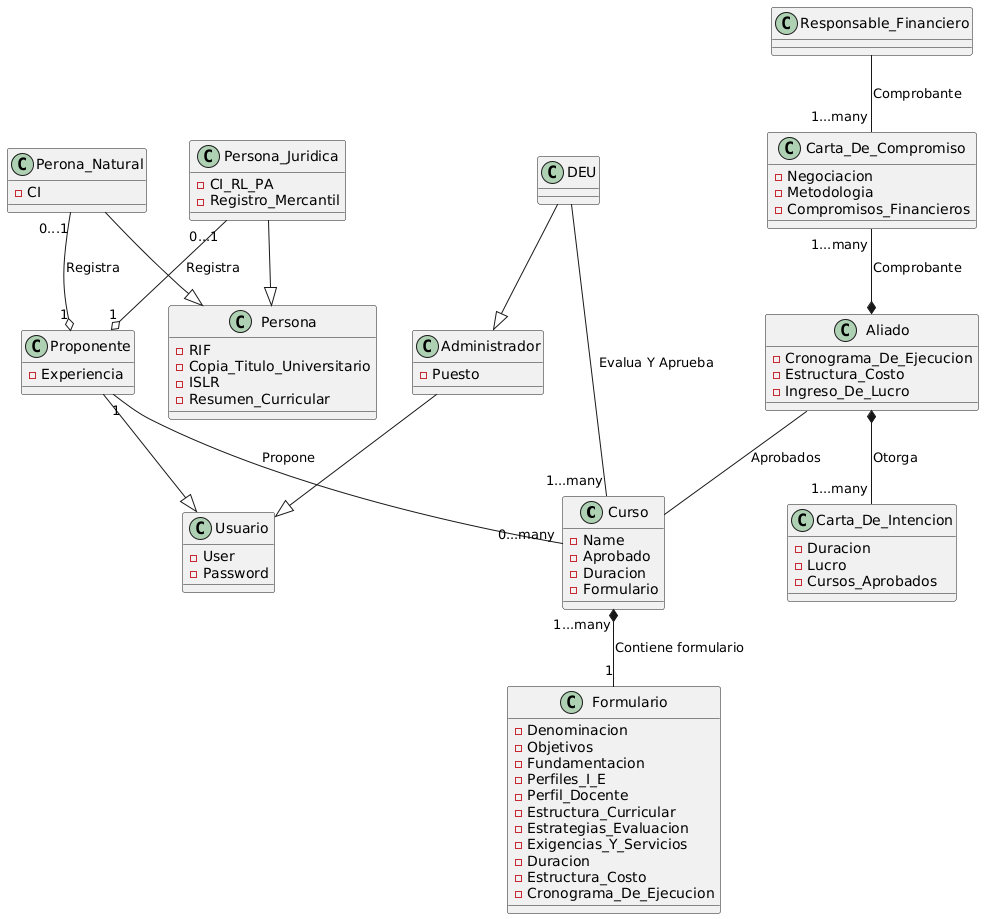

The diagram above was rendered by PlantUML. Its source (embedded in the PNG):
@startuml
class Curso{

    - Name
    - Aprobado
    - Duracion
    - Formulario

}

class Persona{

    - RIF
    - Copia_Titulo_Universitario
    - ISLR
    - Resumen_Curricular

}

class Perona_Natural{

    - CI

}

class Persona_Juridica{

    - CI_RL_PA
    - Registro_Mercantil

}

class Proponente{

    - Experiencia

}

class Formulario{

    -Denominacion
    -Objetivos
    -Fundamentacion
    -Perfiles_I_E
    -Perfil_Docente
    -Estructura_Curricular
    -Estrategias_Evaluacion
    -Exigencias_Y_Servicios
    -Duracion
    -Estructura_Costo
    -Cronograma_De_Ejecucion

}

class Administrador{

    -Puesto

}

class DEU{

}

class Aliado{

    - Cronograma_De_Ejecucion
    - Estructura_Costo
    - Ingreso_De_Lucro

}

class Carta_De_Intencion{

    - Duracion
    - Lucro
    - Cursos_Aprobados

}

class Carta_De_Compromiso{

    - Negociacion
    - Metodologia
    - Compromisos_Financieros

}

class Responsable_Financiero{

}

class Usuario{

    - User
    - Password

}

Proponente --|> Usuario
Administrador --|> Usuario

Perona_Natural --|> Persona
Persona_Juridica --|> Persona

Perona_Natural "0...1" --o "1" Proponente : Registra
Persona_Juridica "0...1" --o "1" Proponente : Registra

Proponente "1" -- "0...many"Curso : Propone
Curso "1...many" *-- "1" Formulario: Contiene formulario

DEU --|> Administrador

DEU -- "1...many" Curso : Evalua Y Aprueba

Aliado -- Curso : Aprobados

Aliado *-- "1...many" Carta_De_Intencion : Otorga 

Responsable_Financiero -- "1...many" Carta_De_Compromiso : Comprobante
Carta_De_Compromiso "1...many" --* Aliado : Comprobante
@enduml